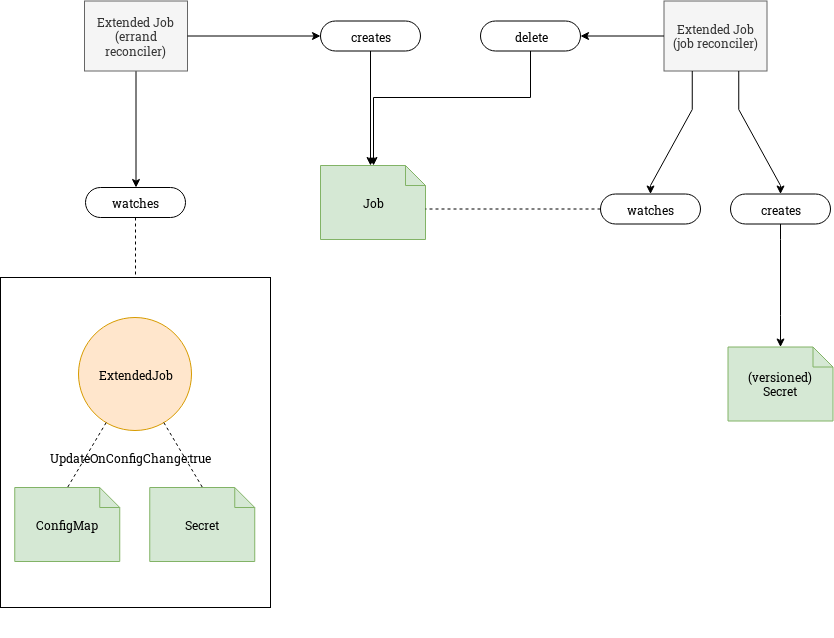

The diagram above was exported from draw.io. Its source (the exported page's mxGraphModel, read from the mxfile embedded in the PNG):
<mxGraphModel dx="1097" dy="1887" grid="1" gridSize="10" guides="1" tooltips="1" connect="1" arrows="1" fold="1" page="1" pageScale="1" pageWidth="850" pageHeight="1100" math="0" shadow="0">
  <root>
    <mxCell id="0" />
    <mxCell id="1" parent="0" />
    <mxCell id="2" style="edgeStyle=none;rounded=0;html=1;dashed=1;labelBackgroundColor=none;startArrow=none;startFill=0;startSize=5;endArrow=none;endFill=0;endSize=5;jettySize=auto;orthogonalLoop=1;strokeColor=#000000;strokeWidth=1;fontFamily=Verdana;fontSize=12;fontColor=#000000;noEdgeStyle=1;orthogonal=1;exitX=0.5;exitY=1;exitDx=0;exitDy=0;" edge="1" source="3" target="19" parent="1">
      <mxGeometry relative="1" as="geometry">
        <mxPoint x="440" y="310" as="sourcePoint" />
        <mxPoint x="365" y="336" as="targetPoint" />
      </mxGeometry>
    </mxCell>
    <mxCell id="3" value="watches" style="rounded=1;whiteSpace=wrap;html=1;shadow=0;comic=0;labelBackgroundColor=none;strokeColor=#000000;strokeWidth=1;fillColor=#ffffff;fontFamily=Verdana;fontSize=12;fontColor=#000000;align=center;arcSize=50;" vertex="1" parent="1">
      <mxGeometry x="85" y="170" width="100" height="30" as="geometry" />
    </mxCell>
    <mxCell id="4" style="edgeStyle=orthogonalEdgeStyle;rounded=0;orthogonalLoop=1;jettySize=auto;html=1;endArrow=classic;endFill=1;noEdgeStyle=1;orthogonal=1;" edge="1" source="5" target="3" parent="1">
      <mxGeometry relative="1" as="geometry" />
    </mxCell>
    <mxCell id="5" value="&lt;div&gt;Extended Job&lt;br&gt;(errand reconciler)&lt;br&gt;&lt;/div&gt;" style="rounded=0;whiteSpace=wrap;html=1;shadow=0;comic=0;labelBackgroundColor=none;strokeColor=#666666;strokeWidth=1;fillColor=#f5f5f5;fontFamily=Verdana;fontSize=12;align=center;arcSize=50;fontColor=#333333;" vertex="1" parent="1">
      <mxGeometry x="84" y="-16.5" width="103" height="70" as="geometry" />
    </mxCell>
    <mxCell id="6" value="creates" style="rounded=1;whiteSpace=wrap;html=1;shadow=0;comic=0;labelBackgroundColor=none;strokeColor=#000000;strokeWidth=1;fillColor=#ffffff;fontFamily=Verdana;fontSize=12;fontColor=#000000;align=center;arcSize=50;" vertex="1" parent="1">
      <mxGeometry x="320" y="3.5" width="100" height="30" as="geometry" />
    </mxCell>
    <mxCell id="7" style="edgeStyle=orthogonalEdgeStyle;rounded=0;orthogonalLoop=1;jettySize=auto;html=1;endArrow=classic;endFill=1;noEdgeStyle=1;orthogonal=1;" edge="1" source="5" target="6" parent="1">
      <mxGeometry relative="1" as="geometry">
        <mxPoint x="321.5" y="345" as="sourcePoint" />
        <mxPoint x="410" y="345" as="targetPoint" />
      </mxGeometry>
    </mxCell>
    <mxCell id="8" value="Job" style="shape=note;whiteSpace=wrap;html=1;rounded=0;shadow=0;comic=0;labelBackgroundColor=none;strokeColor=#82b366;strokeWidth=1;fillColor=#d5e8d4;fontFamily=Verdana;fontSize=12;align=center;size=20;" vertex="1" parent="1">
      <mxGeometry x="320" y="148" width="105" height="74" as="geometry" />
    </mxCell>
    <mxCell id="9" value="&lt;div&gt;Extended Job&lt;br&gt;(job reconciler)&lt;br&gt;&lt;/div&gt;" style="rounded=0;whiteSpace=wrap;html=1;shadow=0;comic=0;labelBackgroundColor=none;strokeColor=#666666;strokeWidth=1;fillColor=#f5f5f5;fontFamily=Verdana;fontSize=12;align=center;arcSize=50;fontColor=#333333;" vertex="1" parent="1">
      <mxGeometry x="663.5" y="-16.5" width="103" height="70" as="geometry" />
    </mxCell>
    <mxCell id="10" value="watches" style="rounded=1;whiteSpace=wrap;html=1;shadow=0;comic=0;labelBackgroundColor=none;strokeColor=#000000;strokeWidth=1;fillColor=#ffffff;fontFamily=Verdana;fontSize=12;fontColor=#000000;align=center;arcSize=50;" vertex="1" parent="1">
      <mxGeometry x="600" y="176.5" width="100" height="30" as="geometry" />
    </mxCell>
    <mxCell id="11" style="edgeStyle=orthogonalEdgeStyle;rounded=0;orthogonalLoop=1;jettySize=auto;html=1;endArrow=classic;endFill=1;noEdgeStyle=1;orthogonal=1;" edge="1" source="9" target="10" parent="1">
      <mxGeometry relative="1" as="geometry">
        <mxPoint x="590" y="640" as="sourcePoint" />
        <mxPoint x="650" y="180" as="targetPoint" />
        <Array as="points">
          <mxPoint x="691.75" y="92" />
          <mxPoint x="650" y="168" />
        </Array>
      </mxGeometry>
    </mxCell>
    <mxCell id="12" value="creates" style="rounded=1;whiteSpace=wrap;html=1;shadow=0;comic=0;labelBackgroundColor=none;strokeColor=#000000;strokeWidth=1;fillColor=#ffffff;fontFamily=Verdana;fontSize=12;fontColor=#000000;align=center;arcSize=50;" vertex="1" parent="1">
      <mxGeometry x="730" y="176.5" width="100" height="30" as="geometry" />
    </mxCell>
    <mxCell id="13" style="edgeStyle=orthogonalEdgeStyle;rounded=0;orthogonalLoop=1;jettySize=auto;html=1;endArrow=classic;endFill=1;noEdgeStyle=1;orthogonal=1;" edge="1" source="9" target="12" parent="1">
      <mxGeometry relative="1" as="geometry">
        <mxPoint x="790" y="700" as="sourcePoint" />
        <mxPoint x="940" y="675" as="targetPoint" />
        <Array as="points">
          <mxPoint x="738.25" y="92" />
          <mxPoint x="780" y="168" />
        </Array>
      </mxGeometry>
    </mxCell>
    <mxCell id="14" style="edgeStyle=orthogonalEdgeStyle;rounded=0;orthogonalLoop=1;jettySize=auto;html=1;endArrow=classic;endFill=1;noEdgeStyle=1;orthogonal=1;" edge="1" source="12" target="15" parent="1">
      <mxGeometry relative="1" as="geometry">
        <mxPoint x="571.5" y="684" as="sourcePoint" />
        <mxPoint x="750" y="755" as="targetPoint" />
        <Array as="points">
          <mxPoint x="780" y="222" />
          <mxPoint x="780" y="298" />
        </Array>
      </mxGeometry>
    </mxCell>
    <mxCell id="15" value="(versioned)&lt;br&gt;Secret" style="shape=note;whiteSpace=wrap;html=1;rounded=0;shadow=0;comic=0;labelBackgroundColor=none;strokeColor=#82b366;strokeWidth=1;fillColor=#d5e8d4;fontFamily=Verdana;fontSize=12;align=center;size=20;" vertex="1" parent="1">
      <mxGeometry x="727.5" y="329.5" width="105" height="74" as="geometry" />
    </mxCell>
    <mxCell id="16" style="edgeStyle=orthogonalEdgeStyle;rounded=0;orthogonalLoop=1;jettySize=auto;html=1;endArrow=classic;endFill=1;noEdgeStyle=1;orthogonal=1;" edge="1" source="6" target="8" parent="1">
      <mxGeometry relative="1" as="geometry">
        <mxPoint x="270" y="380" as="sourcePoint" />
        <mxPoint x="460" y="420" as="targetPoint" />
      </mxGeometry>
    </mxCell>
    <mxCell id="17" style="edgeStyle=none;rounded=0;html=1;dashed=1;labelBackgroundColor=none;startArrow=none;startFill=0;startSize=5;endArrow=none;endFill=0;endSize=5;jettySize=auto;orthogonalLoop=1;strokeColor=#000000;strokeWidth=1;fontFamily=Verdana;fontSize=12;fontColor=#000000;noEdgeStyle=1;orthogonal=1;" edge="1" source="10" target="8" parent="1">
      <mxGeometry relative="1" as="geometry">
        <mxPoint x="510" y="345.909090909091" as="sourcePoint" />
        <mxPoint x="610.0012389399944" y="345.37416398052983" as="targetPoint" />
      </mxGeometry>
    </mxCell>
    <mxCell id="18" value="" style="group" vertex="1" connectable="0" parent="1">
      <mxGeometry y="260" width="270" height="360" as="geometry" />
    </mxCell>
    <mxCell id="19" value="" style="rounded=1;whiteSpace=wrap;html=1;arcSize=0;" vertex="1" parent="18">
      <mxGeometry width="270" height="330" as="geometry" />
    </mxCell>
    <mxCell id="20" value="ExtendedJob" style="ellipse;whiteSpace=wrap;html=1;aspect=fixed;fillColor=#ffe6cc;strokeColor=#d79b00;" vertex="1" parent="18">
      <mxGeometry x="78" y="40" width="113" height="113" as="geometry" />
    </mxCell>
    <mxCell id="21" value="Secret" style="shape=note;whiteSpace=wrap;html=1;rounded=0;shadow=0;comic=0;labelBackgroundColor=none;strokeColor=#82b366;strokeWidth=1;fillColor=#d5e8d4;fontFamily=Verdana;fontSize=12;align=center;size=20;" vertex="1" parent="18">
      <mxGeometry x="149.25" y="210" width="105" height="74" as="geometry" />
    </mxCell>
    <mxCell id="22" value="ConfigMap" style="shape=note;whiteSpace=wrap;html=1;rounded=0;shadow=0;comic=0;labelBackgroundColor=none;strokeColor=#82b366;strokeWidth=1;fillColor=#d5e8d4;fontFamily=Verdana;fontSize=12;align=center;size=20;" vertex="1" parent="18">
      <mxGeometry x="14.25" y="210" width="105" height="74" as="geometry" />
    </mxCell>
    <mxCell id="23" style="edgeStyle=none;rounded=0;html=1;dashed=1;labelBackgroundColor=none;startArrow=none;startFill=0;startSize=5;endArrow=none;endFill=0;endSize=5;jettySize=auto;orthogonalLoop=1;strokeColor=#000000;strokeWidth=1;fontFamily=Verdana;fontSize=12;fontColor=#000000;noEdgeStyle=1;orthogonal=1;entryX=0.5;entryY=0;entryDx=0;entryDy=0;entryPerimeter=0;" edge="1" parent="18" source="20" target="21">
      <mxGeometry relative="1" as="geometry">
        <mxPoint x="510" y="85.90909090909099" as="sourcePoint" />
        <mxPoint x="616" y="-149.5" as="targetPoint" />
      </mxGeometry>
    </mxCell>
    <mxCell id="24" style="edgeStyle=none;rounded=0;html=1;dashed=1;labelBackgroundColor=none;startArrow=none;startFill=0;startSize=5;endArrow=none;endFill=0;endSize=5;jettySize=auto;orthogonalLoop=1;strokeColor=#000000;strokeWidth=1;fontFamily=Verdana;fontSize=12;fontColor=#000000;noEdgeStyle=1;orthogonal=1;entryX=0.5;entryY=0;entryDx=0;entryDy=0;entryPerimeter=0;" edge="1" parent="18" source="20" target="22">
      <mxGeometry relative="1" as="geometry">
        <mxPoint x="520" y="95.90909090909099" as="sourcePoint" />
        <mxPoint x="616" y="-201.53125" as="targetPoint" />
      </mxGeometry>
    </mxCell>
    <mxCell id="25" value="&lt;div&gt;UpdateOnConfigChange:true&lt;/div&gt;" style="text;html=1;strokeColor=none;fillColor=none;align=center;verticalAlign=middle;whiteSpace=wrap;rounded=0;" vertex="1" parent="18">
      <mxGeometry x="109.5" y="170" width="40" height="20" as="geometry" />
    </mxCell>
    <mxCell id="26" value="delete" style="rounded=1;whiteSpace=wrap;html=1;shadow=0;comic=0;labelBackgroundColor=none;strokeColor=#000000;strokeWidth=1;fillColor=#ffffff;fontFamily=Verdana;fontSize=12;fontColor=#000000;align=center;arcSize=50;" vertex="1" parent="1">
      <mxGeometry x="480" y="3.5" width="100" height="30" as="geometry" />
    </mxCell>
    <mxCell id="27" style="edgeStyle=orthogonalEdgeStyle;rounded=0;orthogonalLoop=1;jettySize=auto;html=1;" edge="1" source="26" target="8" parent="1">
      <mxGeometry relative="1" as="geometry">
        <mxPoint x="450" y="120" as="targetPoint" />
        <Array as="points">
          <mxPoint x="530" y="80" />
          <mxPoint x="373" y="80" />
        </Array>
      </mxGeometry>
    </mxCell>
    <mxCell id="28" style="edgeStyle=orthogonalEdgeStyle;rounded=0;orthogonalLoop=1;jettySize=auto;html=1;endArrow=classic;endFill=1;" edge="1" source="9" target="26" parent="1">
      <mxGeometry relative="1" as="geometry">
        <mxPoint x="510" y="678.5" as="sourcePoint" />
        <mxPoint x="640" y="95.5" as="targetPoint" />
      </mxGeometry>
    </mxCell>
  </root>
</mxGraphModel>